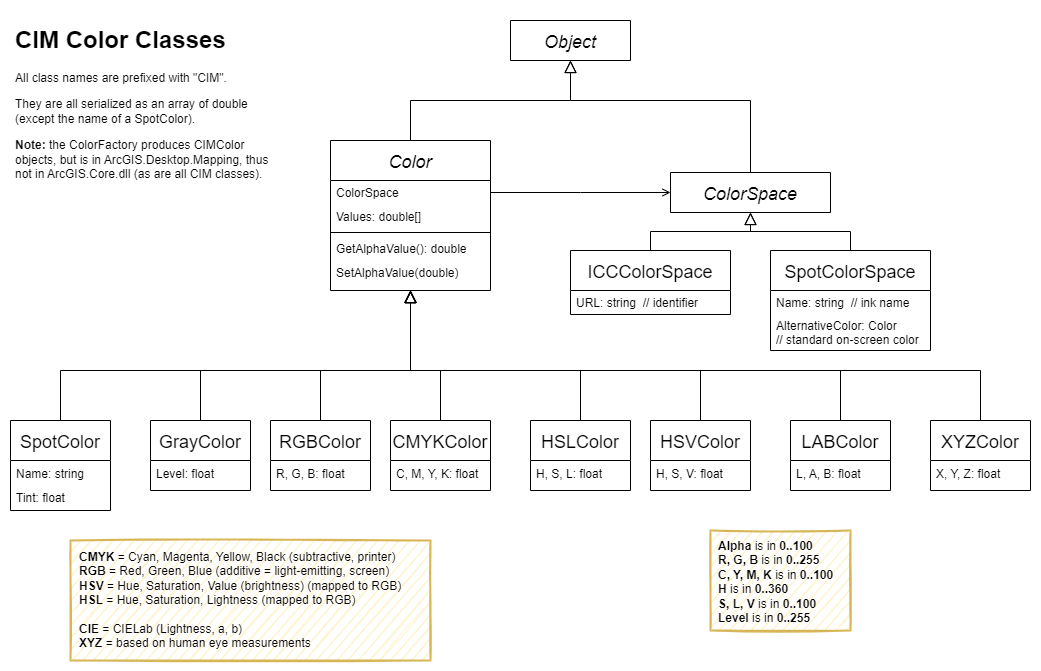

The diagram above was exported from draw.io. Its source (the exported page's mxGraphModel, read from the mxfile embedded in the PNG):
<mxGraphModel dx="1408" dy="937" grid="1" gridSize="10" guides="1" tooltips="1" connect="1" arrows="1" fold="1" page="1" pageScale="1" pageWidth="1169" pageHeight="827" math="0" shadow="0">
  <root>
    <mxCell id="WIyWlLk6GJQsqaUBKTNV-0" />
    <mxCell id="WIyWlLk6GJQsqaUBKTNV-1" parent="WIyWlLk6GJQsqaUBKTNV-0" />
    <mxCell id="09AtVgrAkusDHiry4Ni0-0" value="&lt;h1&gt;CIM Color Classes&lt;/h1&gt;&lt;p&gt;All class names are prefixed with &quot;CIM&quot;.&lt;/p&gt;&lt;p&gt;They are all serialized as an array of double&lt;br&gt;(except the name of a SpotColor).&lt;/p&gt;&lt;p&gt;&lt;b&gt;Note:&lt;/b&gt; the ColorFactory produces CIMColor objects, but is in ArcGIS.Desktop.Mapping, thus not in ArcGIS.Core.dll (as are all CIM classes).&lt;/p&gt;" style="text;html=1;strokeColor=none;fillColor=none;spacing=5;spacingTop=-20;whiteSpace=wrap;overflow=hidden;rounded=0;" parent="WIyWlLk6GJQsqaUBKTNV-1" vertex="1">
      <mxGeometry x="80" y="80" width="280" height="170" as="geometry" />
    </mxCell>
    <mxCell id="09AtVgrAkusDHiry4Ni0-1" value="Object" style="swimlane;fontStyle=2;align=center;verticalAlign=middle;childLayout=stackLayout;horizontal=1;startSize=40;horizontalStack=0;resizeParent=1;resizeLast=0;collapsible=1;marginBottom=0;rounded=0;shadow=0;strokeWidth=1;fontSize=18;" parent="WIyWlLk6GJQsqaUBKTNV-1" vertex="1">
      <mxGeometry x="580" y="80" width="120" height="40" as="geometry">
        <mxRectangle x="340" y="380" width="170" height="26" as="alternateBounds" />
      </mxGeometry>
    </mxCell>
    <mxCell id="09AtVgrAkusDHiry4Ni0-5" value="Color" style="swimlane;fontStyle=2;align=center;verticalAlign=middle;childLayout=stackLayout;horizontal=1;startSize=40;horizontalStack=0;resizeParent=1;resizeLast=0;collapsible=1;marginBottom=0;rounded=0;shadow=0;strokeWidth=1;fontSize=18;" parent="WIyWlLk6GJQsqaUBKTNV-1" vertex="1">
      <mxGeometry x="400" y="200" width="160" height="150" as="geometry">
        <mxRectangle x="340" y="380" width="170" height="26" as="alternateBounds" />
      </mxGeometry>
    </mxCell>
    <mxCell id="09AtVgrAkusDHiry4Ni0-6" value="ColorSpace" style="text;align=left;verticalAlign=middle;spacingLeft=4;spacingRight=4;overflow=hidden;rotatable=0;points=[[0,0.5],[1,0.5]];portConstraint=eastwest;" parent="09AtVgrAkusDHiry4Ni0-5" vertex="1">
      <mxGeometry y="40" width="160" height="24" as="geometry" />
    </mxCell>
    <mxCell id="09AtVgrAkusDHiry4Ni0-14" value="Values: double[]" style="text;strokeColor=none;fillColor=none;align=left;verticalAlign=middle;spacingLeft=4;spacingRight=4;overflow=hidden;rotatable=0;points=[[0,0.5],[1,0.5]];portConstraint=eastwest;fontSize=12;" parent="09AtVgrAkusDHiry4Ni0-5" vertex="1">
      <mxGeometry y="64" width="160" height="24" as="geometry" />
    </mxCell>
    <mxCell id="09AtVgrAkusDHiry4Ni0-7" value="" style="line;html=1;strokeWidth=1;align=left;verticalAlign=middle;spacingTop=-1;spacingLeft=3;spacingRight=3;rotatable=0;labelPosition=right;points=[];portConstraint=eastwest;" parent="09AtVgrAkusDHiry4Ni0-5" vertex="1">
      <mxGeometry y="88" width="160" height="8" as="geometry" />
    </mxCell>
    <mxCell id="09AtVgrAkusDHiry4Ni0-15" value="GetAlphaValue(): double" style="text;strokeColor=none;fillColor=none;align=left;verticalAlign=middle;spacingLeft=4;spacingRight=4;overflow=hidden;rotatable=0;points=[[0,0.5],[1,0.5]];portConstraint=eastwest;fontSize=12;" parent="09AtVgrAkusDHiry4Ni0-5" vertex="1">
      <mxGeometry y="96" width="160" height="24" as="geometry" />
    </mxCell>
    <mxCell id="09AtVgrAkusDHiry4Ni0-16" value="SetAlphaValue(double)" style="text;strokeColor=none;fillColor=none;align=left;verticalAlign=middle;spacingLeft=4;spacingRight=4;overflow=hidden;rotatable=0;points=[[0,0.5],[1,0.5]];portConstraint=eastwest;fontSize=12;" parent="09AtVgrAkusDHiry4Ni0-5" vertex="1">
      <mxGeometry y="120" width="160" height="24" as="geometry" />
    </mxCell>
    <mxCell id="09AtVgrAkusDHiry4Ni0-17" value="ColorSpace" style="swimlane;fontStyle=2;align=center;verticalAlign=middle;childLayout=stackLayout;horizontal=1;startSize=40;horizontalStack=0;resizeParent=1;resizeLast=0;collapsible=1;marginBottom=0;rounded=0;shadow=0;strokeWidth=1;fontSize=18;" parent="WIyWlLk6GJQsqaUBKTNV-1" vertex="1">
      <mxGeometry x="740" y="232" width="160" height="40" as="geometry">
        <mxRectangle x="340" y="380" width="170" height="26" as="alternateBounds" />
      </mxGeometry>
    </mxCell>
    <mxCell id="09AtVgrAkusDHiry4Ni0-18" value="ICCColorSpace" style="swimlane;fontStyle=0;align=center;verticalAlign=middle;childLayout=stackLayout;horizontal=1;startSize=40;horizontalStack=0;resizeParent=1;resizeLast=0;collapsible=1;marginBottom=0;rounded=0;shadow=0;strokeWidth=1;fontSize=18;" parent="WIyWlLk6GJQsqaUBKTNV-1" vertex="1">
      <mxGeometry x="640" y="310" width="160" height="64" as="geometry">
        <mxRectangle x="340" y="380" width="170" height="26" as="alternateBounds" />
      </mxGeometry>
    </mxCell>
    <mxCell id="ByZxHrEVuQg48D3ICRSu-0" value="URL: string  // identifier" style="text;align=left;verticalAlign=middle;spacingLeft=4;spacingRight=4;overflow=hidden;rotatable=0;points=[[0,0.5],[1,0.5]];portConstraint=eastwest;" parent="09AtVgrAkusDHiry4Ni0-18" vertex="1">
      <mxGeometry y="40" width="160" height="24" as="geometry" />
    </mxCell>
    <mxCell id="09AtVgrAkusDHiry4Ni0-19" value="SpotColorSpace" style="swimlane;fontStyle=0;align=center;verticalAlign=middle;childLayout=stackLayout;horizontal=1;startSize=40;horizontalStack=0;resizeParent=1;resizeLast=0;collapsible=1;marginBottom=0;rounded=0;shadow=0;strokeWidth=1;fontSize=18;" parent="WIyWlLk6GJQsqaUBKTNV-1" vertex="1">
      <mxGeometry x="840" y="310" width="160" height="100" as="geometry">
        <mxRectangle x="340" y="380" width="170" height="26" as="alternateBounds" />
      </mxGeometry>
    </mxCell>
    <mxCell id="ByZxHrEVuQg48D3ICRSu-1" value="Name: string  // ink name" style="text;align=left;verticalAlign=middle;spacingLeft=4;spacingRight=4;overflow=hidden;rotatable=0;points=[[0,0.5],[1,0.5]];portConstraint=eastwest;" parent="09AtVgrAkusDHiry4Ni0-19" vertex="1">
      <mxGeometry y="40" width="160" height="24" as="geometry" />
    </mxCell>
    <mxCell id="ByZxHrEVuQg48D3ICRSu-2" value="AlternativeColor: Color&#10;// standard on-screen color" style="text;align=left;verticalAlign=middle;spacingLeft=4;spacingRight=4;overflow=hidden;rotatable=0;points=[[0,0.5],[1,0.5]];portConstraint=eastwest;" parent="09AtVgrAkusDHiry4Ni0-19" vertex="1">
      <mxGeometry y="64" width="160" height="36" as="geometry" />
    </mxCell>
    <mxCell id="09AtVgrAkusDHiry4Ni0-20" value="" style="endArrow=block;endSize=10;endFill=0;shadow=0;strokeWidth=1;rounded=0;edgeStyle=elbowEdgeStyle;elbow=vertical;entryX=0.5;entryY=1;entryDx=0;entryDy=0;exitX=0.5;exitY=0;exitDx=0;exitDy=0;" parent="WIyWlLk6GJQsqaUBKTNV-1" source="09AtVgrAkusDHiry4Ni0-19" target="09AtVgrAkusDHiry4Ni0-17" edge="1">
      <mxGeometry width="160" relative="1" as="geometry">
        <mxPoint x="620" y="690" as="sourcePoint" />
        <mxPoint x="520" y="628" as="targetPoint" />
      </mxGeometry>
    </mxCell>
    <mxCell id="09AtVgrAkusDHiry4Ni0-21" value="" style="endArrow=block;endSize=10;endFill=0;shadow=0;strokeWidth=1;rounded=0;edgeStyle=elbowEdgeStyle;elbow=vertical;entryX=0.5;entryY=1;entryDx=0;entryDy=0;exitX=0.5;exitY=0;exitDx=0;exitDy=0;" parent="WIyWlLk6GJQsqaUBKTNV-1" source="09AtVgrAkusDHiry4Ni0-18" target="09AtVgrAkusDHiry4Ni0-17" edge="1">
      <mxGeometry width="160" relative="1" as="geometry">
        <mxPoint x="430" y="690" as="sourcePoint" />
        <mxPoint x="520" y="628" as="targetPoint" />
      </mxGeometry>
    </mxCell>
    <mxCell id="09AtVgrAkusDHiry4Ni0-22" value="" style="endArrow=block;endSize=10;endFill=0;shadow=0;strokeWidth=1;rounded=0;edgeStyle=elbowEdgeStyle;elbow=vertical;entryX=0.5;entryY=1;entryDx=0;entryDy=0;exitX=0.5;exitY=0;exitDx=0;exitDy=0;" parent="WIyWlLk6GJQsqaUBKTNV-1" source="09AtVgrAkusDHiry4Ni0-5" target="09AtVgrAkusDHiry4Ni0-1" edge="1">
      <mxGeometry width="160" relative="1" as="geometry">
        <mxPoint x="440" y="700" as="sourcePoint" />
        <mxPoint x="530" y="638" as="targetPoint" />
      </mxGeometry>
    </mxCell>
    <mxCell id="09AtVgrAkusDHiry4Ni0-23" value="" style="endArrow=block;endSize=10;endFill=0;shadow=0;strokeWidth=1;rounded=0;edgeStyle=elbowEdgeStyle;elbow=vertical;entryX=0.5;entryY=1;entryDx=0;entryDy=0;exitX=0.5;exitY=0;exitDx=0;exitDy=0;" parent="WIyWlLk6GJQsqaUBKTNV-1" source="09AtVgrAkusDHiry4Ni0-17" target="09AtVgrAkusDHiry4Ni0-1" edge="1">
      <mxGeometry width="160" relative="1" as="geometry">
        <mxPoint x="450" y="710" as="sourcePoint" />
        <mxPoint x="540" y="648" as="targetPoint" />
        <Array as="points">
          <mxPoint x="680" y="160" />
        </Array>
      </mxGeometry>
    </mxCell>
    <mxCell id="09AtVgrAkusDHiry4Ni0-25" style="edgeStyle=elbowEdgeStyle;rounded=0;orthogonalLoop=1;jettySize=auto;html=1;entryX=0;entryY=0.5;entryDx=0;entryDy=0;fontSize=18;endArrow=open;endFill=0;exitX=1;exitY=0.5;exitDx=0;exitDy=0;" parent="WIyWlLk6GJQsqaUBKTNV-1" source="09AtVgrAkusDHiry4Ni0-6" target="09AtVgrAkusDHiry4Ni0-17" edge="1">
      <mxGeometry relative="1" as="geometry" />
    </mxCell>
    <mxCell id="09AtVgrAkusDHiry4Ni0-39" value="SpotColor" style="swimlane;fontStyle=0;align=center;verticalAlign=middle;childLayout=stackLayout;horizontal=1;startSize=40;horizontalStack=0;resizeParent=1;resizeLast=0;collapsible=1;marginBottom=0;rounded=0;shadow=0;strokeWidth=1;fontSize=18;" parent="WIyWlLk6GJQsqaUBKTNV-1" vertex="1">
      <mxGeometry x="80" y="480" width="100" height="90" as="geometry">
        <mxRectangle x="340" y="380" width="170" height="26" as="alternateBounds" />
      </mxGeometry>
    </mxCell>
    <mxCell id="09AtVgrAkusDHiry4Ni0-40" value="Name: string" style="text;align=left;verticalAlign=middle;spacingLeft=4;spacingRight=4;overflow=hidden;rotatable=0;points=[[0,0.5],[1,0.5]];portConstraint=eastwest;" parent="09AtVgrAkusDHiry4Ni0-39" vertex="1">
      <mxGeometry y="40" width="100" height="26" as="geometry" />
    </mxCell>
    <mxCell id="09AtVgrAkusDHiry4Ni0-42" value="Tint: float" style="text;strokeColor=none;fillColor=none;align=left;verticalAlign=middle;spacingLeft=4;spacingRight=4;overflow=hidden;rotatable=0;points=[[0,0.5],[1,0.5]];portConstraint=eastwest;fontSize=12;" parent="09AtVgrAkusDHiry4Ni0-39" vertex="1">
      <mxGeometry y="66" width="100" height="22" as="geometry" />
    </mxCell>
    <mxCell id="09AtVgrAkusDHiry4Ni0-43" value="GrayColor" style="swimlane;fontStyle=0;align=center;verticalAlign=middle;childLayout=stackLayout;horizontal=1;startSize=40;horizontalStack=0;resizeParent=1;resizeLast=0;collapsible=1;marginBottom=0;rounded=0;shadow=0;strokeWidth=1;fontSize=18;" parent="WIyWlLk6GJQsqaUBKTNV-1" vertex="1">
      <mxGeometry x="220" y="480" width="100" height="70" as="geometry">
        <mxRectangle x="340" y="380" width="170" height="26" as="alternateBounds" />
      </mxGeometry>
    </mxCell>
    <mxCell id="09AtVgrAkusDHiry4Ni0-44" value="Level: float" style="text;align=left;verticalAlign=middle;spacingLeft=4;spacingRight=4;overflow=hidden;rotatable=0;points=[[0,0.5],[1,0.5]];portConstraint=eastwest;" parent="09AtVgrAkusDHiry4Ni0-43" vertex="1">
      <mxGeometry y="40" width="100" height="26" as="geometry" />
    </mxCell>
    <mxCell id="09AtVgrAkusDHiry4Ni0-46" value="RGBColor" style="swimlane;fontStyle=0;align=center;verticalAlign=middle;childLayout=stackLayout;horizontal=1;startSize=40;horizontalStack=0;resizeParent=1;resizeLast=0;collapsible=1;marginBottom=0;rounded=0;shadow=0;strokeWidth=1;fontSize=18;" parent="WIyWlLk6GJQsqaUBKTNV-1" vertex="1">
      <mxGeometry x="340" y="480" width="100" height="70" as="geometry">
        <mxRectangle x="340" y="380" width="170" height="26" as="alternateBounds" />
      </mxGeometry>
    </mxCell>
    <mxCell id="09AtVgrAkusDHiry4Ni0-47" value="R, G, B: float" style="text;align=left;verticalAlign=middle;spacingLeft=4;spacingRight=4;overflow=hidden;rotatable=0;points=[[0,0.5],[1,0.5]];portConstraint=eastwest;" parent="09AtVgrAkusDHiry4Ni0-46" vertex="1">
      <mxGeometry y="40" width="100" height="26" as="geometry" />
    </mxCell>
    <mxCell id="09AtVgrAkusDHiry4Ni0-48" value="CMYKColor" style="swimlane;fontStyle=0;align=center;verticalAlign=middle;childLayout=stackLayout;horizontal=1;startSize=40;horizontalStack=0;resizeParent=1;resizeLast=0;collapsible=1;marginBottom=0;rounded=0;shadow=0;strokeWidth=1;fontSize=18;" parent="WIyWlLk6GJQsqaUBKTNV-1" vertex="1">
      <mxGeometry x="460" y="480" width="100" height="70" as="geometry">
        <mxRectangle x="340" y="380" width="170" height="26" as="alternateBounds" />
      </mxGeometry>
    </mxCell>
    <mxCell id="09AtVgrAkusDHiry4Ni0-49" value="C, M, Y, K: float" style="text;align=left;verticalAlign=middle;spacingLeft=4;spacingRight=4;overflow=hidden;rotatable=0;points=[[0,0.5],[1,0.5]];portConstraint=eastwest;" parent="09AtVgrAkusDHiry4Ni0-48" vertex="1">
      <mxGeometry y="40" width="100" height="26" as="geometry" />
    </mxCell>
    <mxCell id="09AtVgrAkusDHiry4Ni0-51" value="HSLColor" style="swimlane;fontStyle=0;align=center;verticalAlign=middle;childLayout=stackLayout;horizontal=1;startSize=40;horizontalStack=0;resizeParent=1;resizeLast=0;collapsible=1;marginBottom=0;rounded=0;shadow=0;strokeWidth=1;fontSize=18;" parent="WIyWlLk6GJQsqaUBKTNV-1" vertex="1">
      <mxGeometry x="600" y="480" width="100" height="70" as="geometry">
        <mxRectangle x="340" y="380" width="170" height="26" as="alternateBounds" />
      </mxGeometry>
    </mxCell>
    <mxCell id="09AtVgrAkusDHiry4Ni0-52" value="H, S, L: float" style="text;align=left;verticalAlign=middle;spacingLeft=4;spacingRight=4;overflow=hidden;rotatable=0;points=[[0,0.5],[1,0.5]];portConstraint=eastwest;" parent="09AtVgrAkusDHiry4Ni0-51" vertex="1">
      <mxGeometry y="40" width="100" height="26" as="geometry" />
    </mxCell>
    <mxCell id="09AtVgrAkusDHiry4Ni0-53" value="HSVColor" style="swimlane;fontStyle=0;align=center;verticalAlign=middle;childLayout=stackLayout;horizontal=1;startSize=40;horizontalStack=0;resizeParent=1;resizeLast=0;collapsible=1;marginBottom=0;rounded=0;shadow=0;strokeWidth=1;fontSize=18;" parent="WIyWlLk6GJQsqaUBKTNV-1" vertex="1">
      <mxGeometry x="720" y="480" width="100" height="70" as="geometry">
        <mxRectangle x="340" y="380" width="170" height="26" as="alternateBounds" />
      </mxGeometry>
    </mxCell>
    <mxCell id="09AtVgrAkusDHiry4Ni0-54" value="H, S, V: float" style="text;align=left;verticalAlign=middle;spacingLeft=4;spacingRight=4;overflow=hidden;rotatable=0;points=[[0,0.5],[1,0.5]];portConstraint=eastwest;" parent="09AtVgrAkusDHiry4Ni0-53" vertex="1">
      <mxGeometry y="40" width="100" height="26" as="geometry" />
    </mxCell>
    <mxCell id="09AtVgrAkusDHiry4Ni0-55" value="LABColor" style="swimlane;fontStyle=0;align=center;verticalAlign=middle;childLayout=stackLayout;horizontal=1;startSize=40;horizontalStack=0;resizeParent=1;resizeLast=0;collapsible=1;marginBottom=0;rounded=0;shadow=0;strokeWidth=1;fontSize=18;" parent="WIyWlLk6GJQsqaUBKTNV-1" vertex="1">
      <mxGeometry x="860" y="480" width="100" height="70" as="geometry">
        <mxRectangle x="340" y="380" width="170" height="26" as="alternateBounds" />
      </mxGeometry>
    </mxCell>
    <mxCell id="09AtVgrAkusDHiry4Ni0-56" value="L, A, B: float" style="text;align=left;verticalAlign=middle;spacingLeft=4;spacingRight=4;overflow=hidden;rotatable=0;points=[[0,0.5],[1,0.5]];portConstraint=eastwest;" parent="09AtVgrAkusDHiry4Ni0-55" vertex="1">
      <mxGeometry y="40" width="100" height="26" as="geometry" />
    </mxCell>
    <mxCell id="09AtVgrAkusDHiry4Ni0-57" value="XYZColor" style="swimlane;fontStyle=0;align=center;verticalAlign=middle;childLayout=stackLayout;horizontal=1;startSize=40;horizontalStack=0;resizeParent=1;resizeLast=0;collapsible=1;marginBottom=0;rounded=0;shadow=0;strokeWidth=1;fontSize=18;" parent="WIyWlLk6GJQsqaUBKTNV-1" vertex="1">
      <mxGeometry x="1000" y="480" width="100" height="70" as="geometry">
        <mxRectangle x="340" y="380" width="170" height="26" as="alternateBounds" />
      </mxGeometry>
    </mxCell>
    <mxCell id="09AtVgrAkusDHiry4Ni0-58" value="X, Y, Z: float" style="text;align=left;verticalAlign=middle;spacingLeft=4;spacingRight=4;overflow=hidden;rotatable=0;points=[[0,0.5],[1,0.5]];portConstraint=eastwest;" parent="09AtVgrAkusDHiry4Ni0-57" vertex="1">
      <mxGeometry y="40" width="100" height="26" as="geometry" />
    </mxCell>
    <mxCell id="09AtVgrAkusDHiry4Ni0-59" value="" style="endArrow=block;endSize=10;endFill=0;shadow=0;strokeWidth=1;rounded=0;edgeStyle=elbowEdgeStyle;elbow=vertical;exitX=0.5;exitY=0;exitDx=0;exitDy=0;entryX=0.5;entryY=1;entryDx=0;entryDy=0;" parent="WIyWlLk6GJQsqaUBKTNV-1" source="09AtVgrAkusDHiry4Ni0-39" target="09AtVgrAkusDHiry4Ni0-5" edge="1">
      <mxGeometry width="160" relative="1" as="geometry">
        <mxPoint x="490" y="210" as="sourcePoint" />
        <mxPoint x="480" y="360" as="targetPoint" />
        <Array as="points">
          <mxPoint x="310" y="430" />
        </Array>
      </mxGeometry>
    </mxCell>
    <mxCell id="09AtVgrAkusDHiry4Ni0-60" value="" style="endArrow=block;endSize=10;endFill=0;shadow=0;strokeWidth=1;rounded=0;edgeStyle=elbowEdgeStyle;elbow=vertical;exitX=0.5;exitY=0;exitDx=0;exitDy=0;entryX=0.5;entryY=1;entryDx=0;entryDy=0;" parent="WIyWlLk6GJQsqaUBKTNV-1" source="09AtVgrAkusDHiry4Ni0-43" target="09AtVgrAkusDHiry4Ni0-5" edge="1">
      <mxGeometry width="160" relative="1" as="geometry">
        <mxPoint x="140" y="450" as="sourcePoint" />
        <mxPoint x="480" y="360" as="targetPoint" />
        <Array as="points">
          <mxPoint x="370" y="430" />
        </Array>
      </mxGeometry>
    </mxCell>
    <mxCell id="09AtVgrAkusDHiry4Ni0-61" value="" style="endArrow=block;endSize=10;endFill=0;shadow=0;strokeWidth=1;rounded=0;edgeStyle=elbowEdgeStyle;elbow=vertical;exitX=0.5;exitY=0;exitDx=0;exitDy=0;entryX=0.5;entryY=1;entryDx=0;entryDy=0;" parent="WIyWlLk6GJQsqaUBKTNV-1" source="09AtVgrAkusDHiry4Ni0-46" target="09AtVgrAkusDHiry4Ni0-5" edge="1">
      <mxGeometry width="160" relative="1" as="geometry">
        <mxPoint x="280" y="450" as="sourcePoint" />
        <mxPoint x="490" y="370" as="targetPoint" />
        <Array as="points">
          <mxPoint x="430" y="430" />
        </Array>
      </mxGeometry>
    </mxCell>
    <mxCell id="09AtVgrAkusDHiry4Ni0-62" value="" style="endArrow=block;endSize=10;endFill=0;shadow=0;strokeWidth=1;rounded=0;edgeStyle=elbowEdgeStyle;elbow=vertical;exitX=0.5;exitY=0;exitDx=0;exitDy=0;entryX=0.5;entryY=1;entryDx=0;entryDy=0;" parent="WIyWlLk6GJQsqaUBKTNV-1" source="09AtVgrAkusDHiry4Ni0-48" target="09AtVgrAkusDHiry4Ni0-5" edge="1">
      <mxGeometry width="160" relative="1" as="geometry">
        <mxPoint x="400" y="450" as="sourcePoint" />
        <mxPoint x="490" y="370" as="targetPoint" />
        <Array as="points">
          <mxPoint x="500" y="430" />
        </Array>
      </mxGeometry>
    </mxCell>
    <mxCell id="09AtVgrAkusDHiry4Ni0-63" value="" style="endArrow=block;endSize=10;endFill=0;shadow=0;strokeWidth=1;rounded=0;edgeStyle=elbowEdgeStyle;elbow=vertical;exitX=0.5;exitY=0;exitDx=0;exitDy=0;entryX=0.5;entryY=1;entryDx=0;entryDy=0;" parent="WIyWlLk6GJQsqaUBKTNV-1" source="09AtVgrAkusDHiry4Ni0-51" target="09AtVgrAkusDHiry4Ni0-5" edge="1">
      <mxGeometry width="160" relative="1" as="geometry">
        <mxPoint x="520" y="450" as="sourcePoint" />
        <mxPoint x="490" y="370" as="targetPoint" />
        <Array as="points">
          <mxPoint x="560" y="430" />
        </Array>
      </mxGeometry>
    </mxCell>
    <mxCell id="09AtVgrAkusDHiry4Ni0-64" value="" style="endArrow=block;endSize=10;endFill=0;shadow=0;strokeWidth=1;rounded=0;edgeStyle=elbowEdgeStyle;elbow=vertical;exitX=0.5;exitY=0;exitDx=0;exitDy=0;entryX=0.5;entryY=1;entryDx=0;entryDy=0;" parent="WIyWlLk6GJQsqaUBKTNV-1" source="09AtVgrAkusDHiry4Ni0-53" target="09AtVgrAkusDHiry4Ni0-5" edge="1">
      <mxGeometry width="160" relative="1" as="geometry">
        <mxPoint x="660" y="450" as="sourcePoint" />
        <mxPoint x="480" y="360" as="targetPoint" />
        <Array as="points">
          <mxPoint x="620" y="430" />
        </Array>
      </mxGeometry>
    </mxCell>
    <mxCell id="09AtVgrAkusDHiry4Ni0-65" value="" style="endArrow=block;endSize=10;endFill=0;shadow=0;strokeWidth=1;rounded=0;edgeStyle=elbowEdgeStyle;elbow=vertical;exitX=0.5;exitY=0;exitDx=0;exitDy=0;entryX=0.5;entryY=1;entryDx=0;entryDy=0;" parent="WIyWlLk6GJQsqaUBKTNV-1" source="09AtVgrAkusDHiry4Ni0-55" target="09AtVgrAkusDHiry4Ni0-5" edge="1">
      <mxGeometry width="160" relative="1" as="geometry">
        <mxPoint x="780" y="450" as="sourcePoint" />
        <mxPoint x="480" y="360" as="targetPoint" />
        <Array as="points">
          <mxPoint x="690" y="430" />
        </Array>
      </mxGeometry>
    </mxCell>
    <mxCell id="09AtVgrAkusDHiry4Ni0-66" value="" style="endArrow=block;endSize=10;endFill=0;shadow=0;strokeWidth=1;rounded=0;edgeStyle=elbowEdgeStyle;elbow=vertical;exitX=0.5;exitY=0;exitDx=0;exitDy=0;entryX=0.5;entryY=1;entryDx=0;entryDy=0;" parent="WIyWlLk6GJQsqaUBKTNV-1" source="09AtVgrAkusDHiry4Ni0-57" target="09AtVgrAkusDHiry4Ni0-5" edge="1">
      <mxGeometry width="160" relative="1" as="geometry">
        <mxPoint x="920" y="450" as="sourcePoint" />
        <mxPoint x="480" y="360" as="targetPoint" />
        <Array as="points">
          <mxPoint x="760" y="430" />
        </Array>
      </mxGeometry>
    </mxCell>
    <mxCell id="09AtVgrAkusDHiry4Ni0-67" value="&lt;b&gt;CMYK&lt;/b&gt; = Cyan, Magenta, Yellow, Black (subtractive, printer)&lt;br&gt;&lt;b&gt;RGB&lt;/b&gt; = Red, Green, Blue (additive = light-emitting, screen)&lt;br style=&quot;font-size: 12px&quot;&gt;&lt;b&gt;HSV&lt;/b&gt; = Hue, Saturation, Value (brightness) (mapped to RGB)&lt;br style=&quot;font-size: 12px&quot;&gt;&lt;b&gt;HSL&lt;/b&gt; = Hue, Saturation, Lightness (mapped to RGB)&lt;br style=&quot;font-size: 12px&quot;&gt;&lt;br&gt;&lt;b&gt;CIE&lt;/b&gt;&amp;nbsp;= CIELab (Lightness, a, b)&lt;br style=&quot;font-size: 12px&quot;&gt;&lt;b&gt;XYZ&lt;/b&gt; = based on human eye measurements" style="text;strokeColor=#d6b656;spacing=5;spacingTop=0;overflow=hidden;rounded=0;fontSize=12;strokeWidth=2;fillColor=#fff2cc;sketch=1;html=1;whiteSpace=wrap;spacingLeft=4;" parent="WIyWlLk6GJQsqaUBKTNV-1" vertex="1">
      <mxGeometry x="140" y="600" width="360" height="120" as="geometry" />
    </mxCell>
    <mxCell id="09AtVgrAkusDHiry4Ni0-68" value="&lt;div style=&quot;font-size: 12px&quot;&gt;&lt;b&gt;Alpha&lt;/b&gt; is in &lt;b&gt;0..100&lt;/b&gt;&lt;/div&gt;&lt;div style=&quot;font-size: 12px&quot;&gt;&lt;b&gt;R, G, B&lt;/b&gt; is in &lt;b&gt;0..255&lt;/b&gt;&lt;/div&gt;&lt;div style=&quot;font-size: 12px&quot;&gt;&lt;b&gt;C, Y, M, K&lt;/b&gt; is in &lt;b&gt;0..100&lt;/b&gt;&lt;/div&gt;&lt;div style=&quot;font-size: 12px&quot;&gt;&lt;b&gt;H&lt;/b&gt; is in &lt;b&gt;0..360&lt;/b&gt;&lt;/div&gt;&lt;div style=&quot;font-size: 12px&quot;&gt;&lt;b&gt;S, L, V&lt;/b&gt; is in &lt;b&gt;0..100&lt;/b&gt;&lt;/div&gt;&lt;div style=&quot;font-size: 12px&quot;&gt;&lt;b&gt;Level&lt;/b&gt; is in &lt;b&gt;0..255&lt;/b&gt;&lt;/div&gt;" style="text;html=1;strokeColor=#d6b656;fillColor=#fff2cc;align=left;verticalAlign=top;whiteSpace=wrap;rounded=0;fontSize=16;strokeWidth=2;perimeterSpacing=0;sketch=1;shadow=0;glass=0;spacing=4;spacingLeft=4;" parent="WIyWlLk6GJQsqaUBKTNV-1" vertex="1">
      <mxGeometry x="780" y="590" width="140" height="100" as="geometry" />
    </mxCell>
  </root>
</mxGraphModel>